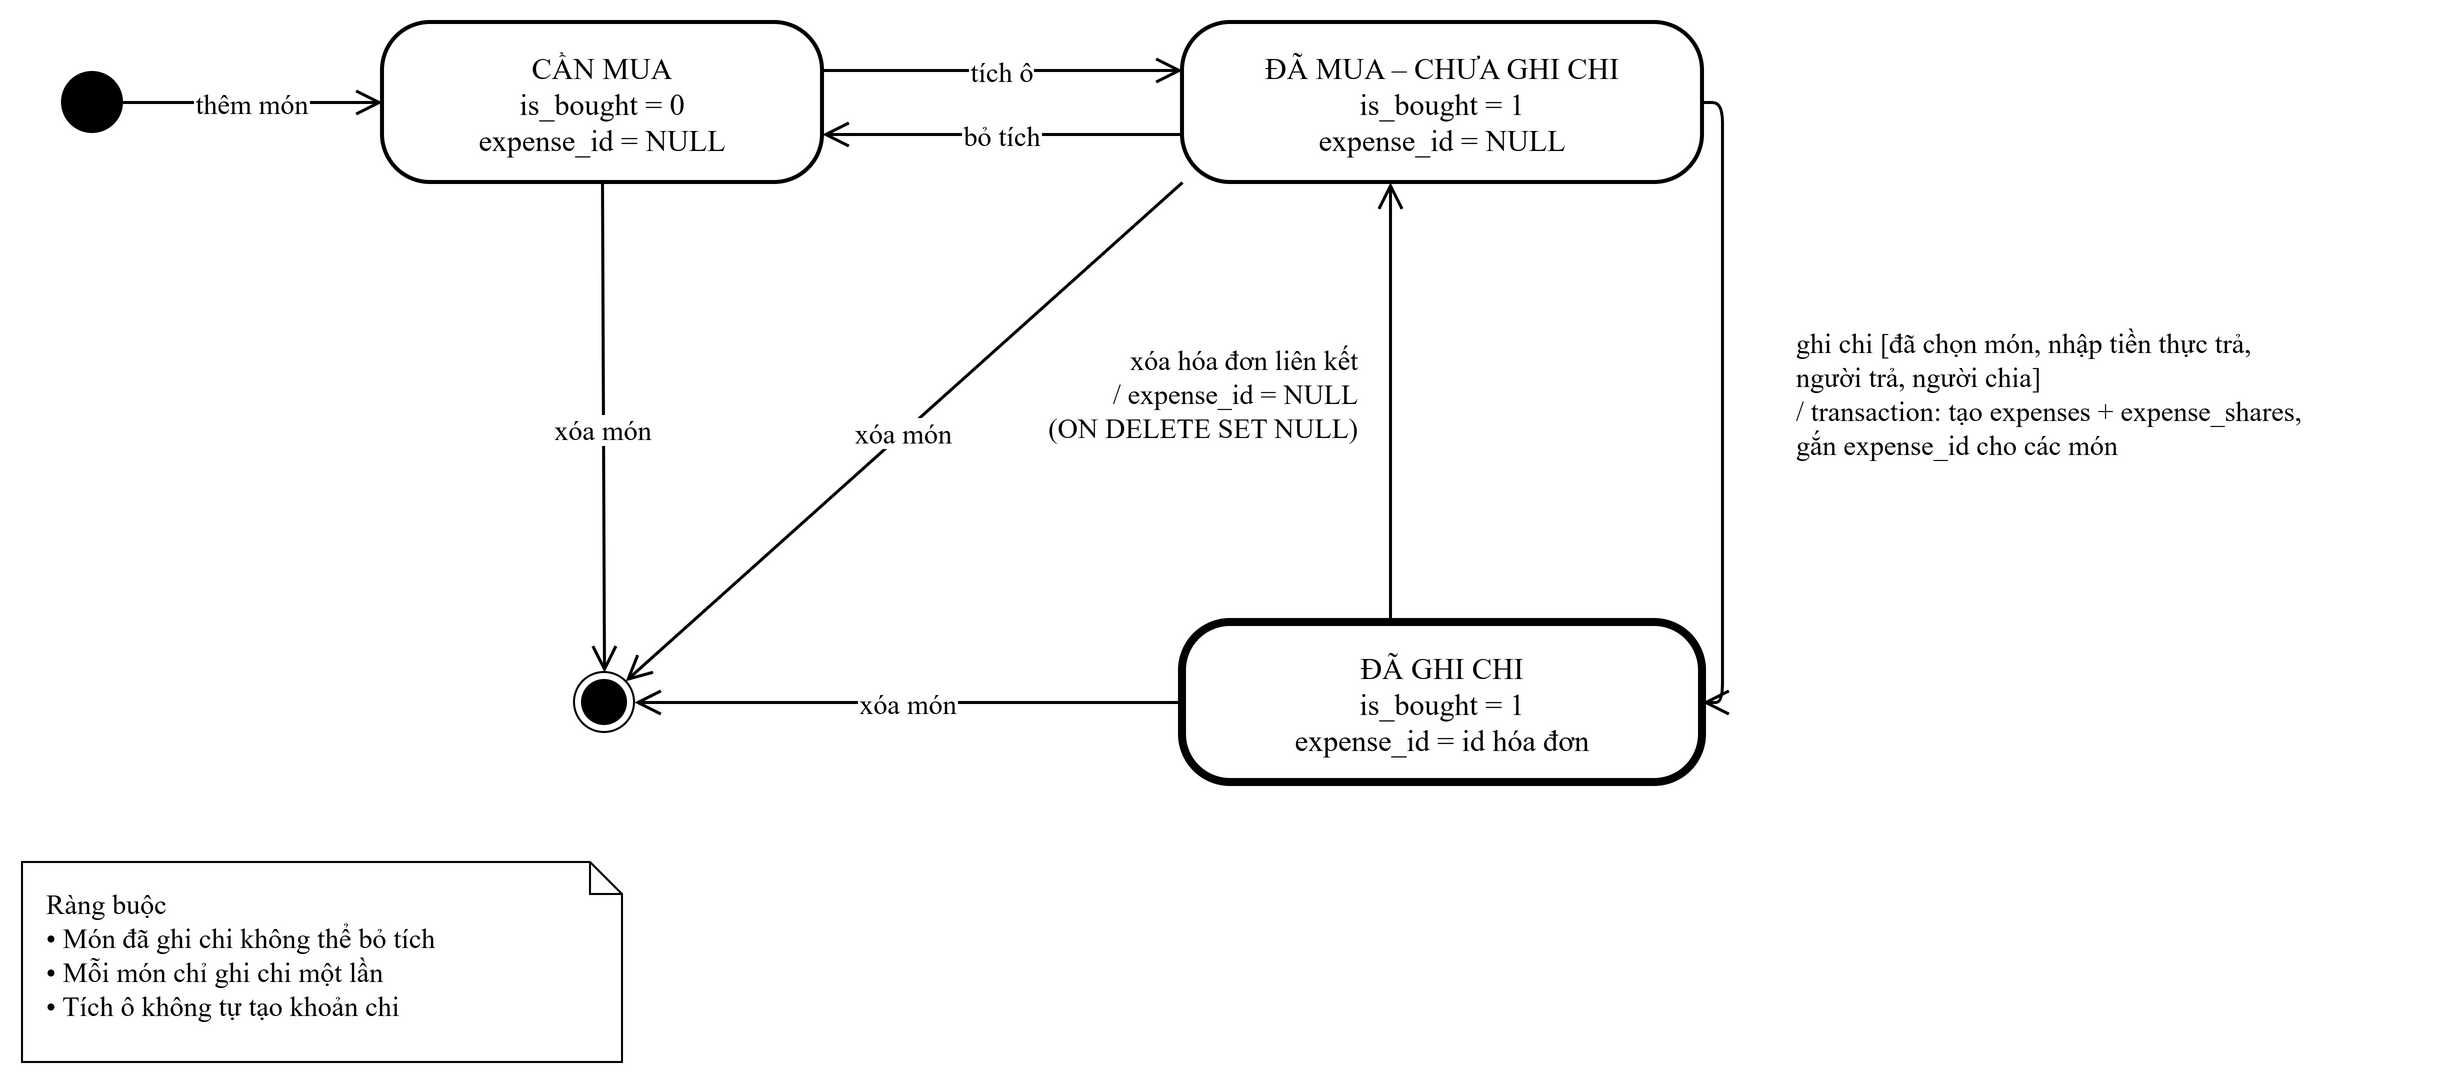

The diagram above was exported from draw.io. Its source (the exported page's mxGraphModel, read from the mxfile embedded in the PNG):
<mxGraphModel grid="1" gridSize="10" page="0" background="#ffffff">
  <root>
    <mxCell id="0" />
    <mxCell id="1" parent="0" />
    <mxCell id="c1" value="" style="ellipse;html=0;fillColor=#000000;strokeColor=#000000;" vertex="1" parent="1">
      <mxGeometry x="40" y="125" width="30" height="30" as="geometry" />
    </mxCell>
    <mxCell id="c2" value="CẦN MUA&#10;is_bought = 0&#10;expense_id = NULL" style="rounded=1;arcSize=30;html=0;fillColor=#FFFFFF;strokeColor=#000000;strokeWidth=2;fontSize=15;fontColor=#000000;fontFamily=Times New Roman;" vertex="1" parent="1">
      <mxGeometry x="200" y="100" width="220" height="80" as="geometry" />
    </mxCell>
    <mxCell id="c3" value="ĐÃ MUA – CHƯA GHI CHI&#10;is_bought = 1&#10;expense_id = NULL" style="rounded=1;arcSize=30;html=0;fillColor=#FFFFFF;strokeColor=#000000;strokeWidth=2;fontSize=15;fontColor=#000000;fontFamily=Times New Roman;" vertex="1" parent="1">
      <mxGeometry x="600" y="100" width="260" height="80" as="geometry" />
    </mxCell>
    <mxCell id="c4" value="ĐÃ GHI CHI&#10;is_bought = 1&#10;expense_id = id hóa đơn" style="rounded=1;arcSize=30;html=0;fillColor=#FFFFFF;strokeColor=#000000;strokeWidth=4;fontSize=15;fontColor=#000000;fontFamily=Times New Roman;" vertex="1" parent="1">
      <mxGeometry x="600" y="400" width="260" height="80" as="geometry" />
    </mxCell>
    <mxCell id="c5" value="" style="ellipse;shape=endState;html=0;fillColor=#000000;strokeColor=#000000;" vertex="1" parent="1">
      <mxGeometry x="296" y="425" width="30" height="30" as="geometry" />
    </mxCell>
    <mxCell id="c6" value="thêm món" style="endArrow=open;endFill=0;endSize=10;html=0;strokeColor=#000000;strokeWidth=1.5;fontSize=14;fontColor=#000000;labelBackgroundColor=#ffffff;fontFamily=Times New Roman;" edge="1" parent="1" source="c1" target="c2">
      <mxGeometry relative="1" as="geometry" />
    </mxCell>
    <mxCell id="c7" value="tích ô" style="endArrow=open;endFill=0;endSize=10;html=0;strokeColor=#000000;strokeWidth=1.5;fontSize=14;fontColor=#000000;labelBackgroundColor=#ffffff;fontFamily=Times New Roman;exitX=1;exitY=0.3;entryX=0;entryY=0.3;" edge="1" parent="1" source="c2" target="c3">
      <mxGeometry relative="1" as="geometry" />
    </mxCell>
    <mxCell id="c8" value="bỏ tích" style="endArrow=open;endFill=0;endSize=10;html=0;strokeColor=#000000;strokeWidth=1.5;fontSize=14;fontColor=#000000;labelBackgroundColor=#ffffff;fontFamily=Times New Roman;exitX=0;exitY=0.7;entryX=1;entryY=0.7;" edge="1" parent="1" source="c3" target="c2">
      <mxGeometry relative="1" as="geometry" />
    </mxCell>
    <mxCell id="c9" value="" style="endArrow=open;endFill=0;endSize=10;html=0;strokeColor=#000000;strokeWidth=1.5;fontSize=14;fontColor=#000000;labelBackgroundColor=#ffffff;fontFamily=Times New Roman;edgeStyle=orthogonalEdgeStyle;exitX=1;exitY=0.5;entryX=1;entryY=0.5;" edge="1" parent="1" source="c3" target="c4">
      <mxGeometry relative="1" as="geometry" />
    </mxCell>
    <mxCell id="c10" value="ghi chi [đã chọn món, nhập tiền thực trả,&#10;người trả, người chia]&#10;/ transaction: tạo expenses + expense_shares,&#10;gắn expense_id cho các món" style="text;html=0;align=left;verticalAlign=middle;fontSize=14;fontColor=#000000;fontFamily=Times New Roman;" vertex="1" parent="1">
      <mxGeometry x="905" y="240" width="320" height="90" as="geometry" />
    </mxCell>
    <mxCell id="c11" value="" style="endArrow=open;endFill=0;endSize=10;html=0;strokeColor=#000000;strokeWidth=1.5;fontSize=14;fontColor=#000000;labelBackgroundColor=#ffffff;fontFamily=Times New Roman;exitX=0.4;exitY=0;entryX=0.4;entryY=1;" edge="1" parent="1" source="c4" target="c3">
      <mxGeometry relative="1" as="geometry" />
    </mxCell>
    <mxCell id="c12" value="xóa hóa đơn liên kết&#10;/ expense_id = NULL&#10;(ON DELETE SET NULL)" style="text;html=0;align=right;verticalAlign=middle;fontSize=14;fontColor=#000000;fontFamily=Times New Roman;" vertex="1" parent="1">
      <mxGeometry x="520" y="250" width="170" height="70" as="geometry" />
    </mxCell>
    <mxCell id="c13" value="xóa món" style="endArrow=open;endFill=0;endSize=10;html=0;strokeColor=#000000;strokeWidth=1.5;fontSize=14;fontColor=#000000;labelBackgroundColor=#ffffff;fontFamily=Times New Roman;exitX=0.5;exitY=1;entryX=0.5;entryY=0;" edge="1" parent="1" source="c2" target="c5">
      <mxGeometry relative="1" as="geometry" />
    </mxCell>
    <mxCell id="c14" value="xóa món" style="endArrow=open;endFill=0;endSize=10;html=0;strokeColor=#000000;strokeWidth=1.5;fontSize=14;fontColor=#000000;labelBackgroundColor=#ffffff;fontFamily=Times New Roman;exitX=0;exitY=1;entryX=1;entryY=0;" edge="1" parent="1" source="c3" target="c5">
      <mxGeometry relative="1" as="geometry" />
    </mxCell>
    <mxCell id="c15" value="xóa món" style="endArrow=open;endFill=0;endSize=10;html=0;strokeColor=#000000;strokeWidth=1.5;fontSize=14;fontColor=#000000;labelBackgroundColor=#ffffff;fontFamily=Times New Roman;exitX=0;exitY=0.5;entryX=1;entryY=0.5;" edge="1" parent="1" source="c4" target="c5">
      <mxGeometry relative="1" as="geometry" />
    </mxCell>
    <mxCell id="c16" value="Ràng buộc&#10;• Món đã ghi chi không thể bỏ tích&#10;• Mỗi món chỉ ghi chi một lần&#10;• Tích ô không tự tạo khoản chi" style="shape=note;size=16;html=0;align=left;verticalAlign=top;spacingLeft=10;spacingTop=6;fillColor=#FFFFFF;strokeColor=#000000;fontSize=14;fontColor=#000000;fontFamily=Times New Roman;" vertex="1" parent="1">
      <mxGeometry x="20" y="520" width="300" height="100" as="geometry" />
    </mxCell>
  </root>
</mxGraphModel>